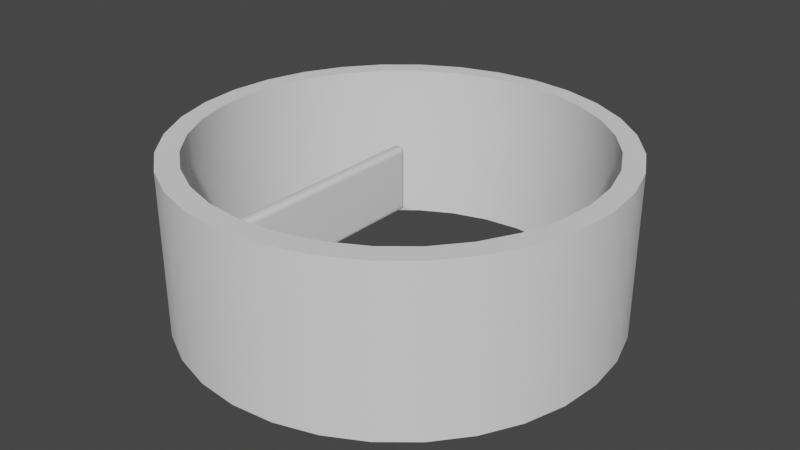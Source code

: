 # Source: stone5.blend  (saved by Blender 2.83.19; exported with 4.5.12 LTS)
import bpy
from mathutils import Matrix  # noqa: F401  (used for matrix-valued properties, if any)

bpy.ops.wm.read_factory_settings(use_empty=True)
scene = bpy.context.scene
scene.name = 'Scene'

# ---- collections
col_collection = bpy.data.collections.new('Collection'); scene.collection.children.link(col_collection)
col_cutters = bpy.data.collections.new('Cutters'); scene.collection.children.link(col_cutters)
col_cutters.hide_render = True

# ---- node groups
ng_auto_smooth = bpy.data.node_groups.new('Auto Smooth', 'GeometryNodeTree')
_s = ng_auto_smooth.interface.new_socket(name='Geometry', in_out='OUTPUT', socket_type='NodeSocketGeometry')
_s = ng_auto_smooth.interface.new_socket(name='Geometry', in_out='INPUT', socket_type='NodeSocketGeometry')
_s = ng_auto_smooth.interface.new_socket(name='Angle', in_out='INPUT', socket_type='NodeSocketFloat')
_s.subtype = 'ANGLE'
_s.min_value = 0.0
_s.max_value = 3.142
ng_auto_smooth.is_modifier = True
_N = ng_auto_smooth.nodes; _L = ng_auto_smooth.links
n0 = _N.new('NodeGroupOutput'); n0.name = 'Group Output'; n0.location = (480, -100)
n1 = _N.new('NodeGroupInput'); n1.name = 'Group Input'; n1.location = (-420, -300)
n2 = _N.new('NodeGroupInput'); n2.name = 'Group Input.001'; n2.location = (-60, -100)
n3 = _N.new('GeometryNodeSetShadeSmooth'); n3.name = 'Set Shade Smooth'; n3.location = (120, -100)
n3.domain = 'EDGE'
n4 = _N.new('GeometryNodeSetShadeSmooth'); n4.name = 'Set Shade Smooth.001'; n4.location = (300, -100)
n5 = _N.new('GeometryNodeInputMeshEdgeAngle'); n5.name = 'Edge Angle'; n5.location = (-420, -220)
n6 = _N.new('GeometryNodeInputEdgeSmooth'); n6.name = 'Is Edge Smooth'; n6.location = (-60, -160)
n7 = _N.new('GeometryNodeInputShadeSmooth'); n7.name = 'Is Face Smooth'; n7.location = (-240, -340)
n8 = _N.new('FunctionNodeBooleanMath'); n8.name = 'Boolean Math'; n8.location = (-60, -220)
n9 = _N.new('FunctionNodeCompare'); n9.name = 'Compare'; n9.location = (-240, -180)
n9.operation = 'LESS_EQUAL'
_L.new(n5.outputs[0], n9.inputs[0])
_L.new(n4.outputs[0], n0.inputs[0])
_L.new(n1.outputs[1], n9.inputs[1])
_L.new(n9.outputs[0], n8.inputs[0])
_L.new(n7.outputs[0], n8.inputs[1])
_L.new(n2.outputs[0], n3.inputs[0])
_L.new(n6.outputs[0], n3.inputs[1])
_L.new(n3.outputs[0], n4.inputs[0])
_L.new(n8.outputs[0], n3.inputs[2])
n0.is_active_output = True

# ---- world
world_world = bpy.data.worlds.new('World'); scene.world = world_world
world_world.use_nodes = True; world_world.node_tree.nodes.clear()
_N = world_world.node_tree.nodes; _L = world_world.node_tree.links
n0 = _N.new('ShaderNodeOutputWorld'); n0.name = 'World Output'; n0.location = (300, 300)
n1 = _N.new('ShaderNodeBackground'); n1.name = 'Background'; n1.location = (10, 300)
n1.inputs[0].default_value = (0.05088, 0.05088, 0.05088, 1.0)
_L.new(n1.outputs[0], n0.inputs[0])
n0.is_active_output = True
world_world.color = (0.05088, 0.05088, 0.05088)
world_world.use_sun_shadow = False
world_world.sun_shadow_jitter_overblur = 0.0

# ---- meshes
me_001 = bpy.data.meshes.new('柱体.001')
me_001.from_pydata([(0.0, 1.0, -1.0), (0.0, 1.0, 1.0), (0.1951, 0.9808, -1.0), (0.1951, 0.9808, 1.0), (0.3827, 0.9239, -1.0), (0.3827, 0.9239, 1.0), (0.5556, 0.8315, -1.0), (0.5556, 0.8315, 1.0), (0.7071, 0.7071, -1.0), (0.7071, 0.7071, 1.0), (0.8315, 0.5556, -1.0), (0.8315, 0.5556, 1.0), (0.9239, 0.3827, -1.0), (0.9239, 0.3827, 1.0), (0.9808, 0.1951, -1.0), (0.9808, 0.1951, 1.0), (1.0, 7.55e-08, -1.0), (1.0, 7.55e-08, 1.0), (0.9808, -0.1951, -1.0), (0.9808, -0.1951, 1.0), (0.9239, -0.3827, -1.0), (0.9239, -0.3827, 1.0), (0.8315, -0.5556, -1.0), (0.8315, -0.5556, 1.0), (0.7071, -0.7071, -1.0), (0.7071, -0.7071, 1.0), (0.5556, -0.8315, -1.0), (0.5556, -0.8315, 1.0), (0.3827, -0.9239, -1.0), (0.3827, -0.9239, 1.0), (0.1951, -0.9808, -1.0), (0.1951, -0.9808, 1.0), (-3.258e-07, -1.0, -1.0), (-3.258e-07, -1.0, 1.0), (-0.1951, -0.9808, -1.0), (-0.1951, -0.9808, 1.0), (-0.3827, -0.9239, -1.0), (-0.3827, -0.9239, 1.0), (-0.5556, -0.8315, -1.0), (-0.5556, -0.8315, 1.0), (-0.7071, -0.7071, -1.0), (-0.7071, -0.7071, 1.0), (-0.8315, -0.5556, -1.0), (-0.8315, -0.5556, 1.0), (-0.9239, -0.3827, -1.0), (-0.9239, -0.3827, 1.0), (-0.9808, -0.1951, -1.0), (-0.9808, -0.1951, 1.0), (-1.0, 9.656e-07, -1.0), (-1.0, 9.656e-07, 1.0), (-0.9808, 0.1951, -1.0), (-0.9808, 0.1951, 1.0), (-0.9239, 0.3827, -1.0), (-0.9239, 0.3827, 1.0), (-0.8315, 0.5556, -1.0), (-0.8315, 0.5556, 1.0), (-0.7071, 0.7071, -1.0), (-0.7071, 0.7071, 1.0), (-0.5556, 0.8315, -1.0), (-0.5556, 0.8315, 1.0), (-0.3827, 0.9239, -1.0), (-0.3827, 0.9239, 1.0), (-0.1951, 0.9808, -1.0), (-0.1951, 0.9808, 1.0)], [], [(0, 1, 3, 2), (2, 3, 5, 4), (4, 5, 7, 6), (6, 7, 9, 8), (8, 9, 11, 10), (10, 11, 13, 12), (12, 13, 15, 14), (14, 15, 17, 16), (16, 17, 19, 18), (18, 19, 21, 20), (20, 21, 23, 22), (22, 23, 25, 24), (24, 25, 27, 26), (26, 27, 29, 28), (28, 29, 31, 30), (30, 31, 33, 32), (32, 33, 35, 34), (34, 35, 37, 36), (36, 37, 39, 38), (38, 39, 41, 40), (40, 41, 43, 42), (42, 43, 45, 44), (44, 45, 47, 46), (46, 47, 49, 48), (48, 49, 51, 50), (50, 51, 53, 52), (52, 53, 55, 54), (54, 55, 57, 56), (56, 57, 59, 58), (58, 59, 61, 60), (3, 1, 63, 61, 59, 57, 55, 53, 51, 49, 47, 45, 43, 41, 39, 37, 35, 33, 31, 29, 27, 25, 23, 21, 19, 17, 15, 13, 11, 9, 7, 5), (60, 61, 63, 62), (62, 63, 1, 0), (0, 2, 4, 6, 8, 10, 12, 14, 16, 18, 20, 22, 24, 26, 28, 30, 32, 34, 36, 38, 40, 42, 44, 46, 48, 50, 52, 54, 56, 58, 60, 62)])
me_001.polygons.foreach_set('use_smooth', [True] * 34)
_uv = me_001.uv_layers.new(name='UV 贴图')
_uv.uv.foreach_set('vector', [1.0, 0.5, 1.0, 1.0, 0.9688, 1.0, 0.9688, 0.5, 0.9688, 0.5, 0.9688, 1.0, 0.9375, 1.0, 0.9375, 0.5, 0.9375, 0.5, 0.9375, 1.0, 0.9062, 1.0, 0.9062, 0.5, 0.9062, 0.5, 0.9062, 1.0, 0.875, 1.0, 0.875, 0.5, 0.875, 0.5, 0.875, 1.0, 0.8438, 1.0, 0.8438, 0.5, 0.8438, 0.5, 0.8438, 1.0, 0.8125, 1.0, 0.8125, 0.5, 0.8125, 0.5, 0.8125, 1.0, 0.7812, 1.0, 0.7812, 0.5, 0.7812, 0.5, 0.7812, 1.0, 0.75, 1.0, 0.75, 0.5, 0.75, 0.5, 0.75, 1.0, 0.7188, 1.0, 0.7188, 0.5, 0.7188, 0.5, 0.7188, 1.0, 0.6875, 1.0, 0.6875, 0.5, 0.6875, 0.5, 0.6875, 1.0, 0.6562, 1.0, 0.6562, 0.5, 0.6562, 0.5, 0.6562, 1.0, 0.625, 1.0, 0.625, 0.5, 0.625, 0.5, 0.625, 1.0, 0.5938, 1.0, 0.5938, 0.5, 0.5938, 0.5, 0.5938, 1.0, 0.5625, 1.0, 0.5625, 0.5, 0.5625, 0.5, 0.5625, 1.0, 0.5312, 1.0, 0.5312, 0.5, 0.5312, 0.5, 0.5312, 1.0, 0.5, 1.0, 0.5, 0.5, 0.5, 0.5, 0.5, 1.0, 0.4688, 1.0, 0.4688, 0.5, 0.4688, 0.5, 0.4688, 1.0, 0.4375, 1.0, 0.4375, 0.5, 0.4375, 0.5, 0.4375, 1.0, 0.4062, 1.0, 0.4062, 0.5, 0.4062, 0.5, 0.4062, 1.0, 0.375, 1.0, 0.375, 0.5, 0.375, 0.5, 0.375, 1.0, 0.3438, 1.0, 0.3438, 0.5, 0.3438, 0.5, 0.3438, 1.0, 0.3125, 1.0, 0.3125, 0.5, 0.3125, 0.5, 0.3125, 1.0, 0.2812, 1.0, 0.2812, 0.5, 0.2812, 0.5, 0.2812, 1.0, 0.25, 1.0, 0.25, 0.5, 0.25, 0.5, 0.25, 1.0, 0.2188, 1.0, 0.2188, 0.5, 0.2188, 0.5, 0.2188, 1.0, 0.1875, 1.0, 0.1875, 0.5, 0.1875, 0.5, 0.1875, 1.0, 0.1562, 1.0, 0.1562, 0.5, 0.1562, 0.5, 0.1562, 1.0, 0.125, 1.0, 0.125, 0.5, 0.125, 0.5, 0.125, 1.0, 0.09375, 1.0, 0.09375, 0.5, 0.09375, 0.5, 0.09375, 1.0, 0.0625, 1.0, 0.0625, 0.5, 0.2968, 0.4854, 0.25, 0.49, 0.2032, 0.4854, 0.1582, 0.4717, 0.1167, 0.4496, 0.08029, 0.4197, 0.05045, 0.3833, 0.02827, 0.3418, 0.01461, 0.2968, 0.01, 0.25, 0.01461, 0.2032, 0.02827, 0.1582, 0.05045, 0.1167, 0.08029, 0.08029, 0.1167, 0.05045, 0.1582, 0.02827, 0.2032, 0.01461, 0.25, 0.01, 0.2968, 0.01461, 0.3418, 0.02827, 0.3833, 0.05045, 0.4197, 0.08029, 0.4496, 0.1167, 0.4717, 0.1582, 0.4854, 0.2032, 0.49, 0.25, 0.4854, 0.2968, 0.4717, 0.3418, 0.4496, 0.3833, 0.4197, 0.4197, 0.3833, 0.4496, 0.3418, 0.4717, 0.0625, 0.5, 0.0625, 1.0, 0.03125, 1.0, 0.03125, 0.5, 0.03125, 0.5, 0.03125, 1.0, 0.0, 1.0, 0.0, 0.5, 0.75, 0.49, 0.7968, 0.4854, 0.8418, 0.4717, 0.8833, 0.4496, 0.9197, 0.4197, 0.9496, 0.3833, 0.9717, 0.3418, 0.9854, 0.2968, 0.99, 0.25, 0.9854, 0.2032, 0.9717, 0.1582, 0.9496, 0.1167, 0.9197, 0.08029, 0.8833, 0.05045, 0.8418, 0.02827, 0.7968, 0.01461, 0.75, 0.01, 0.7032, 0.01461, 0.6582, 0.02827, 0.6167, 0.05045, 0.5803, 0.08029, 0.5504, 0.1167, 0.5283, 0.1582, 0.5146, 0.2032, 0.51, 0.25, 0.5146, 0.2968, 0.5283, 0.3418, 0.5504, 0.3833, 0.5803, 0.4197, 0.6167, 0.4496, 0.6582, 0.4717, 0.7032, 0.4854])
me_001.use_remesh_fix_poles = True
me_001.use_remesh_preserve_attributes = False
me_001.use_mirror_vertex_groups = False
me_001.update()
me_001_1 = bpy.data.meshes.new('立方体.001')
me_001_1.from_pydata([(-1.0, -1.0, -1.0), (-1.0, -1.0, 1.0), (-1.0, 1.0, -1.0), (-1.0, 1.0, 1.0), (1.0, -1.0, -1.0), (1.0, -1.0, 1.0), (1.0, 1.0, -1.0), (1.0, 1.0, 1.0)], [], [(0, 1, 3, 2), (2, 3, 7, 6), (6, 7, 5, 4), (4, 5, 1, 0), (2, 6, 4, 0), (7, 3, 1, 5)])
me_001_1.polygons.foreach_set('use_smooth', [True] * 6)
_k = set([(0, 1), (0, 2), (0, 4), (1, 3), (1, 5), (2, 3), (2, 6), (3, 7), (4, 5), (4, 6), (5, 7), (6, 7)])
me_001_1.attributes.new('sharp_edge', 'BOOLEAN', 'EDGE').data.foreach_set('value', [ (min(e.vertices), max(e.vertices)) in _k for e in me_001_1.edges])
_uv = me_001_1.uv_layers.new(name='UV 贴图')
_uv.uv.foreach_set('vector', [0.375, 0.0, 0.625, 0.0, 0.625, 0.25, 0.375, 0.25, 0.375, 0.25, 0.625, 0.25, 0.625, 0.5, 0.375, 0.5, 0.375, 0.5, 0.625, 0.5, 0.625, 0.75, 0.375, 0.75, 0.375, 0.75, 0.625, 0.75, 0.625, 1.0, 0.375, 1.0, 0.125, 0.5, 0.375, 0.5, 0.375, 0.75, 0.125, 0.75, 0.625, 0.5, 0.875, 0.5, 0.875, 0.75, 0.625, 0.75])
me_001_1.use_remesh_fix_poles = True
me_001_1.use_remesh_preserve_attributes = False
me_001_1.use_mirror_vertex_groups = False
me_001_1.update()
me_cutter = bpy.data.meshes.new('Cutter')
me_cutter.from_pydata([(0.0, 0.5191, 2.437), (0.0, 0.5191, -2.437), (0.1013, 0.5092, 2.437), (0.1013, 0.5092, -2.437), (0.1987, 0.4796, 2.437), (0.1987, 0.4796, -2.437), (0.2884, 0.4316, 2.437), (0.2884, 0.4316, -2.437), (0.3671, 0.3671, 2.437), (0.3671, 0.3671, -2.437), (0.4316, 0.2884, 2.437), (0.4316, 0.2884, -2.437), (0.4796, 0.1987, 2.437), (0.4796, 0.1987, -2.437), (0.5092, 0.1013, 2.437), (0.5092, 0.1013, -2.437), (0.5191, -2.98e-08, 2.437), (0.5191, -2.98e-08, -2.437), (0.5092, -0.1013, 2.437), (0.5092, -0.1013, -2.437), (0.4796, -0.1987, 2.437), (0.4796, -0.1987, -2.437), (0.4316, -0.2884, 2.437), (0.4316, -0.2884, -2.437), (0.3671, -0.3671, 2.437), (0.3671, -0.3671, -2.437), (0.2884, -0.4316, 2.437), (0.2884, -0.4316, -2.437), (0.1987, -0.4796, 2.437), (0.1987, -0.4796, -2.437), (0.1013, -0.5092, 2.437), (0.1013, -0.5092, -2.437), (-4.47e-08, -0.5191, 2.437), (-4.47e-08, -0.5191, -2.437), (-0.1013, -0.5092, 2.437), (-0.1013, -0.5092, -2.437), (-0.1987, -0.4796, 2.437), (-0.1987, -0.4796, -2.437), (-0.2884, -0.4316, 2.437), (-0.2884, -0.4316, -2.437), (-0.3671, -0.3671, 2.437), (-0.3671, -0.3671, -2.437), (-0.4316, -0.2884, 2.437), (-0.4316, -0.2884, -2.437), (-0.4796, -0.1987, 2.437), (-0.4796, -0.1987, -2.437), (-0.5092, -0.1013, 2.437), (-0.5092, -0.1013, -2.437), (-0.5191, -2.98e-08, 2.437), (-0.5191, -2.98e-08, -2.437), (-0.5092, 0.1013, 2.437), (-0.5092, 0.1013, -2.437), (-0.4796, 0.1987, 2.437), (-0.4796, 0.1987, -2.437), (-0.4316, 0.2884, 2.437), (-0.4316, 0.2884, -2.437), (-0.3671, 0.3671, 2.437), (-0.3671, 0.3671, -2.437), (-0.2884, 0.4316, 2.437), (-0.2884, 0.4316, -2.437), (-0.1987, 0.4796, 2.437), (-0.1987, 0.4796, -2.437), (-0.1013, 0.5092, 2.437), (-0.1013, 0.5092, -2.437)], [], [(26, 24, 22, 20, 18, 16, 14, 12, 10, 8, 6, 4, 2, 0, 62, 60, 58, 56, 54, 52, 50, 48, 46, 44, 42, 40, 38, 36, 34, 32, 30, 28), (2, 3, 1, 0), (4, 5, 3, 2), (6, 7, 5, 4), (8, 9, 7, 6), (10, 11, 9, 8), (12, 13, 11, 10), (14, 15, 13, 12), (16, 17, 15, 14), (18, 19, 17, 16), (20, 21, 19, 18), (22, 23, 21, 20), (24, 25, 23, 22), (26, 27, 25, 24), (28, 29, 27, 26), (30, 31, 29, 28), (32, 33, 31, 30), (34, 35, 33, 32), (36, 37, 35, 34), (38, 39, 37, 36), (40, 41, 39, 38), (42, 43, 41, 40), (44, 45, 43, 42), (46, 47, 45, 44), (48, 49, 47, 46), (50, 51, 49, 48), (52, 53, 51, 50), (54, 55, 53, 52), (56, 57, 55, 54), (58, 59, 57, 56), (60, 61, 59, 58), (62, 63, 61, 60), (0, 1, 63, 62), (59, 61, 63, 1, 3, 5, 7, 9, 11, 13, 15, 17, 19, 21, 23, 25, 27, 29, 31, 33, 35, 37, 39, 41, 43, 45, 47, 49, 51, 53, 55, 57)])
me_cutter.polygons.foreach_set('use_smooth', [True] * 34)
me_cutter.use_remesh_fix_poles = True
me_cutter.use_remesh_preserve_attributes = False
me_cutter.use_mirror_vertex_groups = False
me_cutter.update()
me_cutter_001 = bpy.data.meshes.new('Cutter.001')
me_cutter_001.from_pydata([(-0.3111, 0.533, 1.269), (-0.3111, 0.533, -1.269), (-0.3111, -0.533, 1.269), (-0.3111, -0.533, -1.269), (0.3111, 0.533, 1.269), (0.3111, 0.533, -1.269), (0.3111, -0.533, 1.269), (0.3111, -0.533, -1.269)], [], [(0, 1, 3, 2), (2, 3, 7, 6), (6, 7, 5, 4), (4, 5, 1, 0), (2, 6, 4, 0), (7, 3, 1, 5)])
me_cutter_001.polygons.foreach_set('use_smooth', [True] * 6)
me_cutter_001.use_remesh_fix_poles = True
me_cutter_001.use_remesh_preserve_attributes = False
me_cutter_001.use_mirror_vertex_groups = False
me_cutter_001.update()
me_cutter_002 = bpy.data.meshes.new('Cutter.002')
me_cutter_002.from_pydata([(-1.592, 0.605, 1.008), (-1.592, 0.605, -1.008), (-1.592, -0.605, 1.008), (-1.592, -0.605, -1.008), (1.592, 0.605, 1.008), (1.592, 0.605, -1.008), (1.592, -0.605, 1.008), (1.592, -0.605, -1.008)], [], [(0, 1, 3, 2), (2, 3, 7, 6), (6, 7, 5, 4), (4, 5, 1, 0), (2, 6, 4, 0), (7, 3, 1, 5)])
me_cutter_002.polygons.foreach_set('use_smooth', [True] * 6)
me_cutter_002.use_remesh_fix_poles = True
me_cutter_002.use_remesh_preserve_attributes = False
me_cutter_002.use_mirror_vertex_groups = False
me_cutter_002.update()
me_cutter_003 = bpy.data.meshes.new('Cutter.003')
me_cutter_003.from_pydata([(-1.544, 0.3609, 1.007), (-1.544, 0.3609, -1.008), (-1.544, -0.3609, 1.007), (-1.544, -0.3609, -1.008), (1.544, 0.3609, 1.007), (1.544, 0.3609, -1.008), (1.544, -0.3609, 1.007), (1.544, -0.3609, -1.008)], [], [(0, 1, 3, 2), (2, 3, 7, 6), (6, 7, 5, 4), (4, 5, 1, 0), (2, 6, 4, 0), (7, 3, 1, 5)])
me_cutter_003.polygons.foreach_set('use_smooth', [True] * 6)
me_cutter_003.use_remesh_fix_poles = True
me_cutter_003.use_remesh_preserve_attributes = False
me_cutter_003.use_mirror_vertex_groups = False
me_cutter_003.update()
me_cutter_004 = bpy.data.meshes.new('Cutter.004')
me_cutter_004.from_pydata([(0.0, 0.9035, 0.3843), (0.0, 0.9035, -0.3843), (0.1763, 0.8862, 0.3843), (0.1763, 0.8862, -0.3843), (0.3458, 0.8348, 0.3843), (0.3458, 0.8348, -0.3843), (0.502, 0.7513, 0.3843), (0.502, 0.7513, -0.3843), (0.6389, 0.6389, 0.3843), (0.6389, 0.6389, -0.3843), (0.7513, 0.502, 0.3843), (0.7513, 0.502, -0.3843), (0.8348, 0.3458, 0.3843), (0.8348, 0.3458, -0.3843), (0.8862, 0.1763, 0.3843), (0.8862, 0.1763, -0.3843), (0.9035, -2.98e-08, 0.3843), (0.9035, -2.98e-08, -0.3843), (0.8862, -0.1763, 0.3843), (0.8862, -0.1763, -0.3843), (0.8348, -0.3458, 0.3843), (0.8348, -0.3458, -0.3843), (0.7513, -0.502, 0.3843), (0.7513, -0.502, -0.3843), (0.6389, -0.6389, 0.3843), (0.6389, -0.6389, -0.3843), (0.502, -0.7513, 0.3843), (0.502, -0.7513, -0.3843), (0.3458, -0.8348, 0.3843), (0.3458, -0.8348, -0.3843), (0.1763, -0.8862, 0.3843), (0.1763, -0.8862, -0.3843), (-5.96e-08, -0.9035, 0.3843), (-5.96e-08, -0.9035, -0.3843), (-0.1763, -0.8862, 0.3843), (-0.1763, -0.8862, -0.3843), (-0.3458, -0.8348, 0.3843), (-0.3458, -0.8348, -0.3843), (-0.502, -0.7513, 0.3843), (-0.502, -0.7513, -0.3843), (-0.6389, -0.6389, 0.3843), (-0.6389, -0.6389, -0.3843), (-0.7513, -0.502, 0.3843), (-0.7513, -0.502, -0.3843), (-0.8348, -0.3458, 0.3843), (-0.8348, -0.3458, -0.3843), (-0.8862, -0.1763, 0.3843), (-0.8862, -0.1763, -0.3843), (-0.9035, -2.98e-08, 0.3843), (-0.9035, -2.98e-08, -0.3843), (-0.8862, 0.1763, 0.3843), (-0.8862, 0.1763, -0.3843), (-0.8348, 0.3458, 0.3843), (-0.8348, 0.3458, -0.3843), (-0.7513, 0.502, 0.3843), (-0.7513, 0.502, -0.3843), (-0.6389, 0.6389, 0.3843), (-0.6389, 0.6389, -0.3843), (-0.502, 0.7513, 0.3843), (-0.502, 0.7513, -0.3843), (-0.3458, 0.8348, 0.3843), (-0.3458, 0.8348, -0.3843), (-0.1763, 0.8862, 0.3843), (-0.1763, 0.8862, -0.3843)], [], [(2, 3, 1, 0), (4, 5, 3, 2), (6, 7, 5, 4), (8, 9, 7, 6), (10, 11, 9, 8), (12, 13, 11, 10), (14, 15, 13, 12), (16, 17, 15, 14), (18, 19, 17, 16), (20, 21, 19, 18), (22, 23, 21, 20), (24, 25, 23, 22), (26, 27, 25, 24), (28, 29, 27, 26), (30, 31, 29, 28), (32, 33, 31, 30), (34, 35, 33, 32), (36, 37, 35, 34), (38, 39, 37, 36), (40, 41, 39, 38), (42, 43, 41, 40), (44, 45, 43, 42), (46, 47, 45, 44), (48, 49, 47, 46), (50, 51, 49, 48), (52, 53, 51, 50), (54, 55, 53, 52), (56, 57, 55, 54), (58, 59, 57, 56), (60, 61, 59, 58), (62, 63, 61, 60), (0, 1, 63, 62), (3, 5, 7, 9, 11, 13, 15, 17, 19, 21, 23, 25, 27, 29, 31, 33, 35, 37, 39, 41, 43, 45, 47, 49, 51, 53, 55, 57, 59, 61, 63, 1), (0, 62, 60, 58, 56, 54, 52, 50, 48, 46, 44, 42, 40, 38, 36, 34, 32, 30, 28, 26, 24, 22, 20, 18, 16, 14, 12, 10, 8, 6, 4, 2)])
me_cutter_004.polygons.foreach_set('use_smooth', [True] * 34)
me_cutter_004.use_remesh_fix_poles = True
me_cutter_004.use_remesh_preserve_attributes = False
me_cutter_004.use_mirror_vertex_groups = False
me_cutter_004.update()
me_cutter_006 = bpy.data.meshes.new('Cutter.006')
me_cutter_006.from_pydata([(-0.4948, 1.104, 1.008), (-0.4948, 1.104, -1.008), (-0.4948, -1.104, 1.008), (-0.4948, -1.104, -1.008), (0.4948, 1.104, 1.008), (0.4948, 1.104, -1.008), (0.4948, -1.104, 1.008), (0.4948, -1.104, -1.008)], [], [(0, 1, 3, 2), (2, 3, 7, 6), (6, 7, 5, 4), (4, 5, 1, 0), (2, 6, 4, 0), (7, 3, 1, 5)])
me_cutter_006.polygons.foreach_set('use_smooth', [True] * 6)
me_cutter_006.use_remesh_fix_poles = True
me_cutter_006.use_remesh_preserve_attributes = False
me_cutter_006.use_mirror_vertex_groups = False
me_cutter_006.update()
me_cutter_007 = bpy.data.meshes.new('Cutter.007')
me_cutter_007.from_pydata([(-0.5206, 1.286, 1.008), (-0.5206, 1.286, -1.008), (-0.5206, -1.286, 1.008), (-0.5206, -1.286, -1.008), (0.5206, 1.286, 1.008), (0.5206, 1.286, -1.008), (0.5206, -1.286, 1.008), (0.5206, -1.286, -1.008)], [], [(0, 1, 3, 2), (2, 3, 7, 6), (6, 7, 5, 4), (4, 5, 1, 0), (2, 6, 4, 0), (7, 3, 1, 5)])
me_cutter_007.polygons.foreach_set('use_smooth', [True] * 6)
me_cutter_007.use_remesh_fix_poles = True
me_cutter_007.use_remesh_preserve_attributes = False
me_cutter_007.use_mirror_vertex_groups = False
me_cutter_007.update()
me_cutter_008 = bpy.data.meshes.new('Cutter.008')
me_cutter_008.from_pydata([(-0.7616, 0.5421, 1.008), (-0.7616, 0.5421, -1.008), (-0.7616, -0.5421, 1.008), (-0.7616, -0.5421, -1.008), (0.7616, 0.5421, 1.008), (0.7616, 0.5421, -1.008), (0.7616, -0.5421, 1.008), (0.7616, -0.5421, -1.008)], [], [(0, 1, 3, 2), (2, 3, 7, 6), (6, 7, 5, 4), (4, 5, 1, 0), (2, 6, 4, 0), (7, 3, 1, 5)])
me_cutter_008.polygons.foreach_set('use_smooth', [True] * 6)
me_cutter_008.use_remesh_fix_poles = True
me_cutter_008.use_remesh_preserve_attributes = False
me_cutter_008.use_mirror_vertex_groups = False
me_cutter_008.update()
me_cutter_009 = bpy.data.meshes.new('Cutter.009')
me_cutter_009.from_pydata([(-0.2147, 0.07493, 1.008), (-0.2147, 0.07493, -1.008), (-0.2147, -0.07493, 1.008), (-0.2147, -0.07493, -1.008), (0.2147, 0.07493, 1.008), (0.2147, 0.07493, -1.008), (0.2147, -0.07493, 1.008), (0.2147, -0.07493, -1.008)], [], [(0, 1, 3, 2), (2, 3, 7, 6), (6, 7, 5, 4), (4, 5, 1, 0), (2, 6, 4, 0), (7, 3, 1, 5)])
me_cutter_009.polygons.foreach_set('use_smooth', [True] * 6)
me_cutter_009.use_remesh_fix_poles = True
me_cutter_009.use_remesh_preserve_attributes = False
me_cutter_009.use_mirror_vertex_groups = False
me_cutter_009.update()
me_cutter_010 = bpy.data.meshes.new('Cutter.010')
me_cutter_010.from_pydata([(-0.1245, 0.5374, 1.008), (-0.1245, 0.5374, -1.008), (-0.1245, -0.5374, 1.008), (-0.1245, -0.5374, -1.008), (0.1245, 0.5374, 1.008), (0.1245, 0.5374, -1.008), (0.1245, -0.5374, 1.008), (0.1245, -0.5374, -1.008)], [], [(0, 1, 3, 2), (2, 3, 7, 6), (6, 7, 5, 4), (4, 5, 1, 0), (2, 6, 4, 0), (7, 3, 1, 5)])
me_cutter_010.polygons.foreach_set('use_smooth', [True] * 6)
me_cutter_010.use_remesh_fix_poles = True
me_cutter_010.use_remesh_preserve_attributes = False
me_cutter_010.use_mirror_vertex_groups = False
me_cutter_010.update()
me_cutter_011 = bpy.data.meshes.new('Cutter.011')
me_cutter_011.from_pydata([(-0.09545, 0.7242, 1.008), (-0.09545, 0.7242, -1.008), (-0.09545, -0.7242, 1.008), (-0.09545, -0.7242, -1.008), (0.09545, 0.7242, 1.008), (0.09545, 0.7242, -1.008), (0.09545, -0.7242, 1.008), (0.09545, -0.7242, -1.008)], [], [(0, 1, 3, 2), (2, 3, 7, 6), (6, 7, 5, 4), (4, 5, 1, 0), (2, 6, 4, 0), (7, 3, 1, 5)])
me_cutter_011.polygons.foreach_set('use_smooth', [True] * 6)
me_cutter_011.use_remesh_fix_poles = True
me_cutter_011.use_remesh_preserve_attributes = False
me_cutter_011.use_mirror_vertex_groups = False
me_cutter_011.update()
me_cutter_012 = bpy.data.meshes.new('Cutter.012')
me_cutter_012.from_pydata([(-0.3012, 0.8139, 0.4952), (-0.3012, 0.8139, -0.4952), (-0.3012, -0.8139, 0.4952), (-0.3012, -0.8139, -0.4952), (0.3012, 0.8139, 0.4952), (0.3012, 0.8139, -0.4952), (0.3012, -0.8139, 0.4952), (0.3012, -0.8139, -0.4952)], [], [(0, 1, 3, 2), (2, 3, 7, 6), (6, 7, 5, 4), (4, 5, 1, 0), (2, 6, 4, 0), (7, 3, 1, 5)])
me_cutter_012.polygons.foreach_set('use_smooth', [True] * 6)
me_cutter_012.use_remesh_fix_poles = True
me_cutter_012.use_remesh_preserve_attributes = False
me_cutter_012.use_mirror_vertex_groups = False
me_cutter_012.update()
me_cutter_013 = bpy.data.meshes.new('Cutter.013')
me_cutter_013.from_pydata([(-0.6275, 0.3299, 0.4952), (-0.6275, 0.3299, -0.4952), (-0.6275, -0.3299, 0.4952), (-0.6275, -0.3299, -0.4952), (0.6275, 0.3299, 0.4952), (0.6275, 0.3299, -0.4952), (0.6275, -0.3299, 0.4952), (0.6275, -0.3299, -0.4952)], [], [(0, 1, 3, 2), (2, 3, 7, 6), (6, 7, 5, 4), (4, 5, 1, 0), (2, 6, 4, 0), (7, 3, 1, 5)])
me_cutter_013.polygons.foreach_set('use_smooth', [True] * 6)
me_cutter_013.use_remesh_fix_poles = True
me_cutter_013.use_remesh_preserve_attributes = False
me_cutter_013.use_mirror_vertex_groups = False
me_cutter_013.update()

# ---- objects
ob_x = bpy.data.objects.new('柱体', me_001)
ob_001 = bpy.data.objects.new('立方体.001', me_001_1)
ob_cutter = bpy.data.objects.new('Cutter', me_cutter)
ob_cutter_001 = bpy.data.objects.new('Cutter.001', me_cutter_001)
ob_cutter_002 = bpy.data.objects.new('Cutter.002', me_cutter_002)
ob_cutter_003 = bpy.data.objects.new('Cutter.003', me_cutter_003)
ob_cutter_004 = bpy.data.objects.new('Cutter.004', me_cutter_004)
ob_cutter_006 = bpy.data.objects.new('Cutter.006', me_cutter_006)
ob_cutter_007 = bpy.data.objects.new('Cutter.007', me_cutter_007)
ob_cutter_008 = bpy.data.objects.new('Cutter.008', me_cutter_008)
ob_cutter_009 = bpy.data.objects.new('Cutter.009', me_cutter_009)
ob_cutter_010 = bpy.data.objects.new('Cutter.010', me_cutter_010)
ob_cutter_011 = bpy.data.objects.new('Cutter.011', me_cutter_011)
ob_cutter_012 = bpy.data.objects.new('Cutter.012', me_cutter_012)
ob_cutter_013 = bpy.data.objects.new('Cutter.013', me_cutter_013)

# ---- transforms, parenting, visibility, modifiers, constraints
ob_x.location = (0.0, 0.0, 0.3)
ob_x.lineart.crease_threshold = 0.0
_m = ob_x.modifiers.new('Boolean', 'BOOLEAN')
_m.object = ob_cutter_002
_m.solver = 'FAST'
_m = ob_x.modifiers.new('Boolean.001', 'BOOLEAN')
_m.object = ob_cutter_003
_m.solver = 'FAST'
_m = ob_x.modifiers.new('Boolean.002', 'BOOLEAN')
_m.object = ob_cutter_004
_m.solver = 'FAST'
_m = ob_x.modifiers.new('Auto Smooth', 'NODES')
_m.node_group = ng_auto_smooth
_gi = [s.identifier for s in ng_auto_smooth.interface.items_tree if s.item_type == 'SOCKET' and s.in_out == 'INPUT']
_m[_gi[1]] = 0.5236  # Angle
ob_001.location = (0.0, 0.0, -0.1)
ob_001.show_all_edges = True
ob_001.lineart.crease_threshold = 0.0
_m = ob_001.modifiers.new('Boolean', 'BOOLEAN')
_m.object = ob_cutter_006
_m.solver = 'FAST'
_m = ob_001.modifiers.new('Boolean.001', 'BOOLEAN')
_m.object = ob_cutter_007
_m.solver = 'FAST'
_m = ob_001.modifiers.new('Boolean.002', 'BOOLEAN')
_m.object = ob_cutter_008
_m.solver = 'FAST'
_m = ob_001.modifiers.new('Boolean.003', 'BOOLEAN')
_m.object = ob_cutter_009
_m.solver = 'FAST'
_m = ob_001.modifiers.new('Boolean.004', 'BOOLEAN')
_m.object = ob_cutter_010
_m.solver = 'FAST'
_m = ob_001.modifiers.new('Boolean.005', 'BOOLEAN')
_m.object = ob_cutter_011
_m.solver = 'FAST'
_m = ob_001.modifiers.new('Boolean.006', 'BOOLEAN')
_m.object = ob_cutter_012
_m.solver = 'FAST'
_m = ob_001.modifiers.new('Boolean.007', 'BOOLEAN')
_m.object = ob_cutter_013
_m.solver = 'FAST'
_m = ob_001.modifiers.new('Bevel', 'BEVEL')
_m.width = 0.02
_m.width_pct = 0.02
_m.segments = 3
_m.use_clamp_overlap = False
_m.profile = 0.7
_m.miter_outer = 'MITER_ARC'
_m = ob_001.modifiers.new('Auto Smooth', 'NODES')
_m.node_group = ng_auto_smooth
_gi = [s.identifier for s in ng_auto_smooth.interface.items_tree if s.item_type == 'SOCKET' and s.in_out == 'INPUT']
_m[_gi[1]] = 1.047  # Angle
ob_cutter.parent = None
ob_cutter.location = (0.1872, -0.005131, -0.5606)
ob_cutter.rotation_euler = (0.0, -0.0, 3.142)
ob_cutter.hide_render = True
ob_cutter.visible_camera = False
ob_cutter.visible_diffuse = False
ob_cutter.visible_glossy = False
ob_cutter.visible_transmission = False
ob_cutter.visible_volume_scatter = False
ob_cutter.display_type = 'WIRE'
ob_cutter.lineart.crease_threshold = 0.0
_vg = ob_cutter.vertex_groups.new(name='bottom')
_m = ob_cutter.modifiers.new('Weld', 'WELD')
_m.merge_threshold = 0.002077
_m = ob_cutter.modifiers.new('Auto Smooth', 'NODES')
_m.node_group = ng_auto_smooth
_gi = [s.identifier for s in ng_auto_smooth.interface.items_tree if s.item_type == 'SOCKET' and s.in_out == 'INPUT']
_m[_gi[1]] = 0.5236  # Angle
ob_cutter_001.parent = None
ob_cutter_001.location = (0.5205, 1.183, -0.08954)
ob_cutter_001.hide_render = True
ob_cutter_001.visible_camera = False
ob_cutter_001.visible_diffuse = False
ob_cutter_001.visible_glossy = False
ob_cutter_001.visible_transmission = False
ob_cutter_001.visible_volume_scatter = False
ob_cutter_001.display_type = 'WIRE'
ob_cutter_001.lineart.crease_threshold = 0.0
_m = ob_cutter_001.modifiers.new('Weld', 'WELD')
_m.merge_threshold = 0.001688
_m = ob_cutter_001.modifiers.new('Auto Smooth', 'NODES')
_m.node_group = ng_auto_smooth
_gi = [s.identifier for s in ng_auto_smooth.interface.items_tree if s.item_type == 'SOCKET' and s.in_out == 'INPUT']
_m[_gi[1]] = 0.5236  # Angle
ob_cutter_002.parent = ob_x
ob_cutter_002.location = (0.1327, 0.0025, 0.7005)
ob_cutter_002.rotation_euler = (1.571, -0.0, 0.0)
ob_cutter_002.hide_render = True
ob_cutter_002.visible_camera = False
ob_cutter_002.visible_diffuse = False
ob_cutter_002.visible_glossy = False
ob_cutter_002.visible_transmission = False
ob_cutter_002.visible_volume_scatter = False
ob_cutter_002.display_type = 'WIRE'
ob_cutter_002.lineart.crease_threshold = 0.0
_m = ob_cutter_002.modifiers.new('Weld', 'WELD')
_m.merge_threshold = 0.004394
_m = ob_cutter_002.modifiers.new('Auto Smooth', 'NODES')
_m.node_group = ng_auto_smooth
_gi = [s.identifier for s in ng_auto_smooth.interface.items_tree if s.item_type == 'SOCKET' and s.in_out == 'INPUT']
_m[_gi[1]] = 0.5236  # Angle
ob_cutter_003.parent = ob_x
ob_cutter_003.location = (0.1804, 0.0025, -1.019)
ob_cutter_003.rotation_euler = (1.571, -0.0, 0.0)
ob_cutter_003.hide_render = True
ob_cutter_003.visible_camera = False
ob_cutter_003.visible_diffuse = False
ob_cutter_003.visible_glossy = False
ob_cutter_003.visible_transmission = False
ob_cutter_003.visible_volume_scatter = False
ob_cutter_003.display_type = 'WIRE'
ob_cutter_003.lineart.crease_threshold = 0.0
_m = ob_cutter_003.modifiers.new('Weld', 'WELD')
_m.merge_threshold = 0.003811
_m = ob_cutter_003.modifiers.new('Auto Smooth', 'NODES')
_m.node_group = ng_auto_smooth
_gi = [s.identifier for s in ng_auto_smooth.interface.items_tree if s.item_type == 'SOCKET' and s.in_out == 'INPUT']
_m[_gi[1]] = 0.5236  # Angle
ob_cutter_004.parent = ob_x
ob_cutter_004.matrix_parent_inverse = Matrix(((1.0, -0.0, 0.0, -0.0), (-0.0, 1.0, -0.0, 0.0), (0.0, -0.0, 1.0, -0.3), (-0.0, 0.0, -0.0, 1.0)))
ob_cutter_004.location = (-3.395e-08, 0.006454, 0.01622)
ob_cutter_004.rotation_euler = (0.0, -0.0, 3.142)
ob_cutter_004.hide_render = True
ob_cutter_004.visible_camera = False
ob_cutter_004.visible_diffuse = False
ob_cutter_004.visible_glossy = False
ob_cutter_004.visible_transmission = False
ob_cutter_004.visible_volume_scatter = False
ob_cutter_004.display_type = 'WIRE'
ob_cutter_004.lineart.crease_threshold = 0.0
_m = ob_cutter_004.modifiers.new('Weld', 'WELD')
_m.merge_threshold = 0.003614
_m = ob_cutter_004.modifiers.new('Auto Smooth', 'NODES')
_m.node_group = ng_auto_smooth
_gi = [s.identifier for s in ng_auto_smooth.interface.items_tree if s.item_type == 'SOCKET' and s.in_out == 'INPUT']
_m[_gi[1]] = 0.5236  # Angle
ob_cutter_006.parent = ob_001
ob_cutter_006.location = (0.5952, -0.06633, -0.0025)
ob_cutter_006.hide_render = True
ob_cutter_006.visible_camera = False
ob_cutter_006.visible_diffuse = False
ob_cutter_006.visible_glossy = False
ob_cutter_006.visible_transmission = False
ob_cutter_006.visible_volume_scatter = False
ob_cutter_006.display_type = 'WIRE'
ob_cutter_006.lineart.crease_threshold = 0.0
_m = ob_cutter_006.modifiers.new('Weld', 'WELD')
_m.merge_threshold = 0.003198
_m = ob_cutter_006.modifiers.new('Auto Smooth', 'NODES')
_m.node_group = ng_auto_smooth
_gi = [s.identifier for s in ng_auto_smooth.interface.items_tree if s.item_type == 'SOCKET' and s.in_out == 'INPUT']
_m[_gi[1]] = 0.5236  # Angle
ob_cutter_007.parent = ob_001
ob_cutter_007.location = (-0.6229, -0.1241, -0.0025)
ob_cutter_007.hide_render = True
ob_cutter_007.visible_camera = False
ob_cutter_007.visible_diffuse = False
ob_cutter_007.visible_glossy = False
ob_cutter_007.visible_transmission = False
ob_cutter_007.visible_volume_scatter = False
ob_cutter_007.display_type = 'WIRE'
ob_cutter_007.lineart.crease_threshold = 0.0
_m = ob_cutter_007.modifiers.new('Weld', 'WELD')
_m.merge_threshold = 0.003614
_m = ob_cutter_007.modifiers.new('Auto Smooth', 'NODES')
_m.node_group = ng_auto_smooth
_gi = [s.identifier for s in ng_auto_smooth.interface.items_tree if s.item_type == 'SOCKET' and s.in_out == 'INPUT']
_m[_gi[1]] = 0.5236  # Angle
ob_cutter_008.parent = ob_001
ob_cutter_008.location = (0.2548, 0.5428, -0.0025)
ob_cutter_008.hide_render = True
ob_cutter_008.visible_camera = False
ob_cutter_008.visible_diffuse = False
ob_cutter_008.visible_glossy = False
ob_cutter_008.visible_transmission = False
ob_cutter_008.visible_volume_scatter = False
ob_cutter_008.display_type = 'WIRE'
ob_cutter_008.lineart.crease_threshold = 0.0
_m = ob_cutter_008.modifiers.new('Weld', 'WELD')
_m.merge_threshold = 0.002607
_m = ob_cutter_008.modifiers.new('Auto Smooth', 'NODES')
_m.node_group = ng_auto_smooth
_gi = [s.identifier for s in ng_auto_smooth.interface.items_tree if s.item_type == 'SOCKET' and s.in_out == 'INPUT']
_m[_gi[1]] = 0.5236  # Angle
ob_cutter_009.parent = ob_001
ob_cutter_009.location = (0.03891, -1.05, -0.0025)
ob_cutter_009.hide_render = True
ob_cutter_009.visible_camera = False
ob_cutter_009.visible_diffuse = False
ob_cutter_009.visible_glossy = False
ob_cutter_009.visible_transmission = False
ob_cutter_009.visible_volume_scatter = False
ob_cutter_009.display_type = 'WIRE'
ob_cutter_009.lineart.crease_threshold = 0.0
_m = ob_cutter_009.modifiers.new('Weld', 'WELD')
_m.merge_threshold = 0.0005793
_m = ob_cutter_009.modifiers.new('Auto Smooth', 'NODES')
_m.node_group = ng_auto_smooth
_gi = [s.identifier for s in ng_auto_smooth.interface.items_tree if s.item_type == 'SOCKET' and s.in_out == 'INPUT']
_m[_gi[1]] = 0.5236  # Angle
ob_cutter_010.parent = ob_001
ob_cutter_010.location = (0.1494, -0.5123, -0.0025)
ob_cutter_010.hide_render = True
ob_cutter_010.visible_camera = False
ob_cutter_010.visible_diffuse = False
ob_cutter_010.visible_glossy = False
ob_cutter_010.visible_transmission = False
ob_cutter_010.visible_volume_scatter = False
ob_cutter_010.display_type = 'WIRE'
ob_cutter_010.lineart.crease_threshold = 0.0
_m = ob_cutter_010.modifiers.new('Weld', 'WELD')
_m.merge_threshold = 0.001324
_m = ob_cutter_010.modifiers.new('Auto Smooth', 'NODES')
_m.node_group = ng_auto_smooth
_gi = [s.identifier for s in ng_auto_smooth.interface.items_tree if s.item_type == 'SOCKET' and s.in_out == 'INPUT']
_m[_gi[1]] = 0.5236  # Angle
ob_cutter_011.parent = ob_001
ob_cutter_011.location = (-0.1203, -0.6492, -0.0025)
ob_cutter_011.hide_render = True
ob_cutter_011.visible_camera = False
ob_cutter_011.visible_diffuse = False
ob_cutter_011.visible_glossy = False
ob_cutter_011.visible_transmission = False
ob_cutter_011.visible_volume_scatter = False
ob_cutter_011.display_type = 'WIRE'
ob_cutter_011.lineart.crease_threshold = 0.0
_m = ob_cutter_011.modifiers.new('Weld', 'WELD')
_m.merge_threshold = 0.001639
_m = ob_cutter_011.modifiers.new('Auto Smooth', 'NODES')
_m.node_group = ng_auto_smooth
_gi = [s.identifier for s in ng_auto_smooth.interface.items_tree if s.item_type == 'SOCKET' and s.in_out == 'INPUT']
_m[_gi[1]] = 0.5236  # Angle
ob_cutter_012.parent = ob_001
ob_cutter_012.location = (0.07125, -0.4846, -0.6077)
ob_cutter_012.rotation_euler = (1.571, -0.0, 0.0)
ob_cutter_012.hide_render = True
ob_cutter_012.visible_camera = False
ob_cutter_012.visible_diffuse = False
ob_cutter_012.visible_glossy = False
ob_cutter_012.visible_transmission = False
ob_cutter_012.visible_volume_scatter = False
ob_cutter_012.display_type = 'WIRE'
ob_cutter_012.lineart.crease_threshold = 0.0
_m = ob_cutter_012.modifiers.new('Weld', 'WELD')
_m.merge_threshold = 0.00223
_m = ob_cutter_012.modifiers.new('Auto Smooth', 'NODES')
_m.node_group = ng_auto_smooth
_gi = [s.identifier for s in ng_auto_smooth.interface.items_tree if s.item_type == 'SOCKET' and s.in_out == 'INPUT']
_m[_gi[1]] = 0.5236  # Angle
ob_cutter_013.parent = ob_001
ob_cutter_013.location = (0.29, -0.4846, 0.8157)
ob_cutter_013.rotation_euler = (1.571, -0.0, 0.0)
ob_cutter_013.hide_render = True
ob_cutter_013.visible_camera = False
ob_cutter_013.visible_diffuse = False
ob_cutter_013.visible_glossy = False
ob_cutter_013.visible_transmission = False
ob_cutter_013.visible_volume_scatter = False
ob_cutter_013.display_type = 'WIRE'
ob_cutter_013.lineart.crease_threshold = 0.0
_m = ob_cutter_013.modifiers.new('Weld', 'WELD')
_m.merge_threshold = 0.001915
_m = ob_cutter_013.modifiers.new('Auto Smooth', 'NODES')
_m.node_group = ng_auto_smooth
_gi = [s.identifier for s in ng_auto_smooth.interface.items_tree if s.item_type == 'SOCKET' and s.in_out == 'INPUT']
_m[_gi[1]] = 0.5236  # Angle

# ---- collection membership
col_collection.objects.link(ob_x)
col_collection.objects.link(ob_001)
col_cutters.objects.link(ob_cutter)
col_cutters.objects.link(ob_cutter_001)
col_cutters.objects.link(ob_cutter_002)
col_cutters.objects.link(ob_cutter_003)
col_cutters.objects.link(ob_cutter_004)
col_cutters.objects.link(ob_cutter_006)
col_cutters.objects.link(ob_cutter_007)
col_cutters.objects.link(ob_cutter_008)
col_cutters.objects.link(ob_cutter_009)
col_cutters.objects.link(ob_cutter_010)
col_cutters.objects.link(ob_cutter_011)
col_cutters.objects.link(ob_cutter_012)
col_cutters.objects.link(ob_cutter_013)

# ---- scene / render settings (as saved in the file)
scene.frame_start = 1; scene.frame_end = 250; scene.frame_set(1)
scene.render.engine = 'BLENDER_EEVEE_NEXT'
scene.cycles.use_denoising = False
scene.cycles.samples = 128
scene.cycles.sampling_pattern = 'TABULATED_SOBOL'
scene.cycles.use_adaptive_sampling = False
scene.cycles.use_light_tree = False
scene.view_settings.view_transform = 'Filmic'
bpy.context.view_layer.update()

# ---- added for rendering (the .blend has no active camera and no usable light): camera, sun
cam_auto = bpy.data.cameras.new('AutoCamera')
cam_auto.lens = 50.0
cam_auto.sensor_width = 36.0
cam_auto.clip_end = 1000.0
ob_auto_camera = bpy.data.objects.new('AutoCamera', cam_auto)
scene.collection.objects.link(ob_auto_camera)
ob_auto_camera.location = (2.70823, -3.24988, 2.1853)
ob_auto_camera.rotation_euler = (1.09748, -7.21219e-08, 0.694738)
scene.camera = ob_auto_camera
light_auto_sun = bpy.data.lights.new('AutoSun', 'SUN')
light_auto_sun.energy = 3.0
light_auto_sun.angle = 0.0523599
ob_auto_sun = bpy.data.objects.new('AutoSun', light_auto_sun)
scene.collection.objects.link(ob_auto_sun)
ob_auto_sun.rotation_euler = (0.872665, 0.174533, 0.523599)
bpy.context.view_layer.update()
